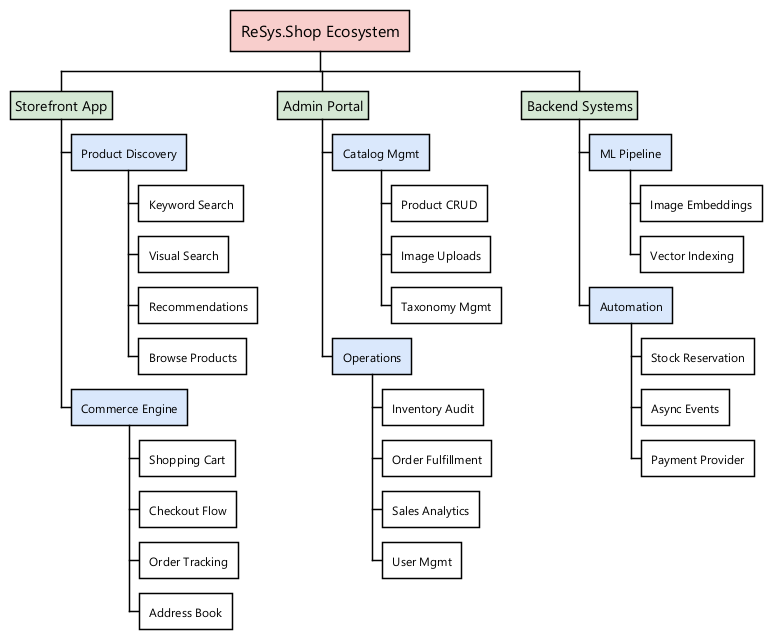

The diagram above was rendered by PlantUML. Its source (embedded in the PNG):
@startwbs

' ═══════════════════════════════════════════════════════════
' ReSys.Shop Functional Decomposition
' Tree Structure (Work Breakdown Structure)
' ═══════════════════════════════════════════════════════════

<style>
wbsDiagram {
  BackgroundColor white
  LineColor #000000
  FontName "Segoe UI"
  
  node {
    BackgroundColor white
    BorderColor black
    FontColor black
    RoundCorner 0
  }
  
  :depth(0) {
      BackgroundColor #F8CECC
      BorderColor #B85450
      FontSize 16
      Padding 10
  }
  
  :depth(1) {
      BackgroundColor #D5E8D4
      BorderColor #82B366
      FontSize 14
      Padding 5
  }
  
  :depth(2) {
      BackgroundColor #DAE8FC
      BorderColor #6C8EBF
      FontSize 12
  }
}
</style>

* ReSys.Shop Ecosystem

** Storefront App
*** Product Discovery
**** Keyword Search
**** Visual Search
**** Recommendations
**** Browse Products
*** Commerce Engine
**** Shopping Cart
**** Checkout Flow
**** Order Tracking
**** Address Book

** Admin Portal
*** Catalog Mgmt
**** Product CRUD
**** Image Uploads
**** Taxonomy Mgmt
*** Operations
**** Inventory Audit
**** Order Fulfillment
**** Sales Analytics
**** User Mgmt

** Backend Systems
*** ML Pipeline
**** Image Embeddings
**** Vector Indexing
*** Automation
**** Stock Reservation
**** Async Events
**** Payment Provider

@endwbs